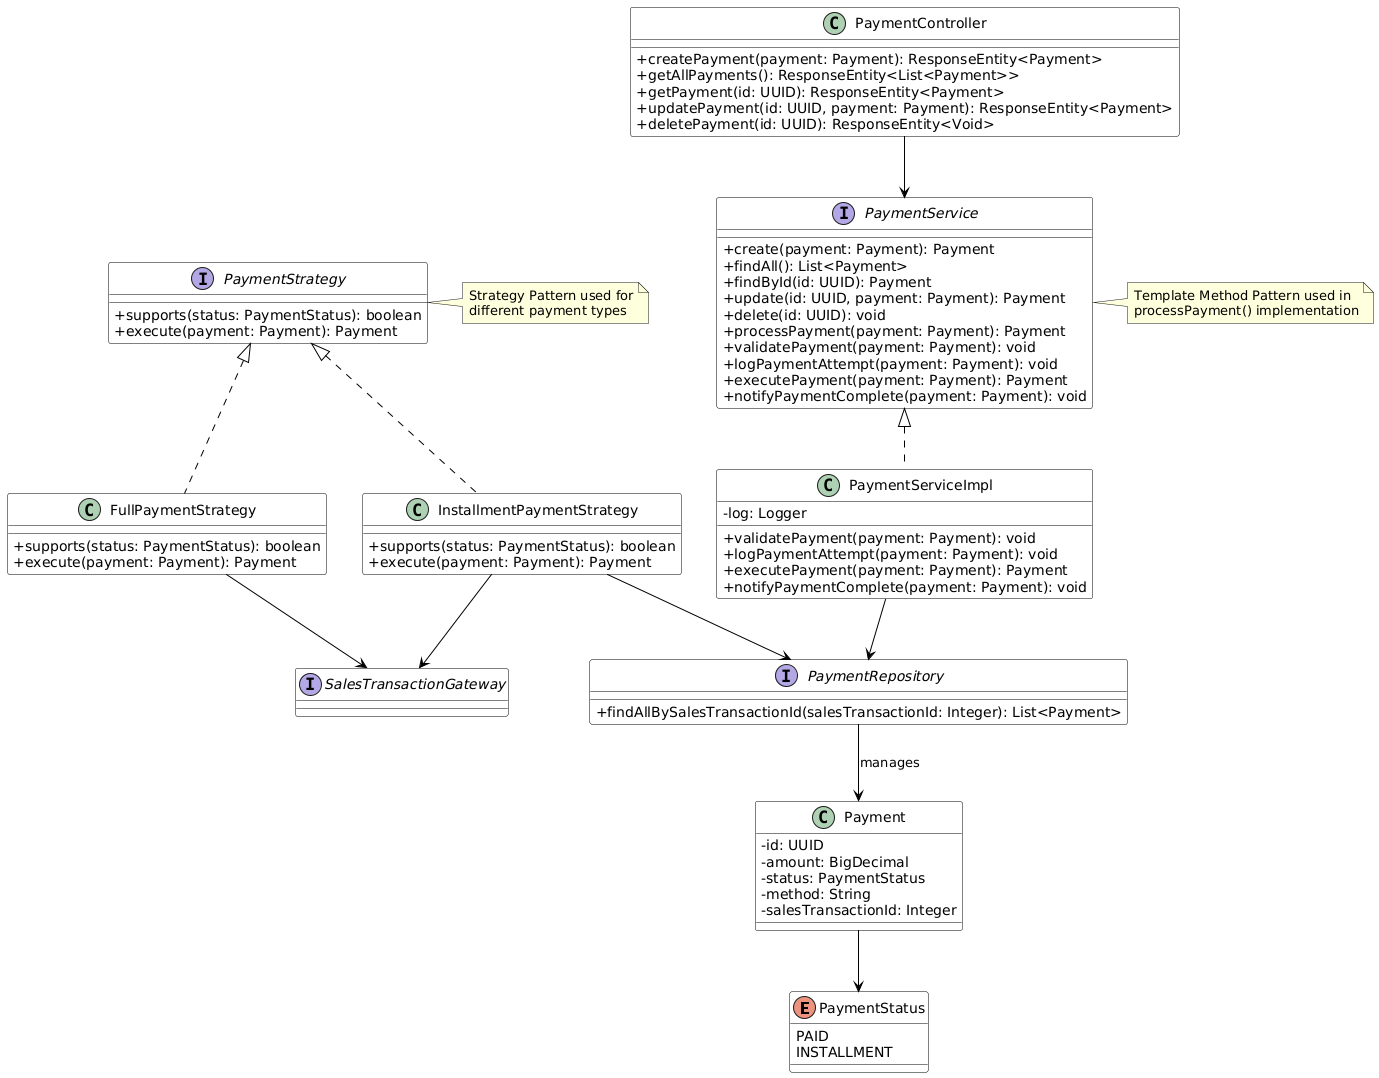

The diagram above was rendered by PlantUML. Its source (embedded in the PNG):
@startuml
' Styling
skinparam classAttributeIconSize 0
skinparam class {
    BackgroundColor white
    ArrowColor black
    BorderColor black
}

' Enums
enum PaymentStatus {
    PAID
    INSTALLMENT
}

' Models
class Payment {
    - id: UUID
    - amount: BigDecimal
    - status: PaymentStatus
    - method: String
    - salesTransactionId: Integer
}

' Controllers
class PaymentController {
    + createPayment(payment: Payment): ResponseEntity<Payment>
    + getAllPayments(): ResponseEntity<List<Payment>>
    + getPayment(id: UUID): ResponseEntity<Payment>
    + updatePayment(id: UUID, payment: Payment): ResponseEntity<Payment>
    + deletePayment(id: UUID): ResponseEntity<Void>
}

' Services
interface PaymentService {
    + create(payment: Payment): Payment
    + findAll(): List<Payment>
    + findById(id: UUID): Payment
    + update(id: UUID, payment: Payment): Payment
    + delete(id: UUID): void
    + processPayment(payment: Payment): Payment
    + validatePayment(payment: Payment): void
    + logPaymentAttempt(payment: Payment): void
    + executePayment(payment: Payment): Payment
    + notifyPaymentComplete(payment: Payment): void
}

class PaymentServiceImpl {
    - log: Logger
    + validatePayment(payment: Payment): void
    + logPaymentAttempt(payment: Payment): void
    + executePayment(payment: Payment): Payment
    + notifyPaymentComplete(payment: Payment): void
}

' Repositories
interface PaymentRepository {
    + findAllBySalesTransactionId(salesTransactionId: Integer): List<Payment>
}

' Strategy Pattern
interface PaymentStrategy {
    + supports(status: PaymentStatus): boolean
    + execute(payment: Payment): Payment
}

class FullPaymentStrategy {
    + supports(status: PaymentStatus): boolean
    + execute(payment: Payment): Payment
}

class InstallmentPaymentStrategy {
    + supports(status: PaymentStatus): boolean
    + execute(payment: Payment): Payment
}

' Dependencies
interface SalesTransactionGateway {
}

' Relationships
PaymentController --> PaymentService
PaymentService <|.. PaymentServiceImpl
PaymentServiceImpl --> PaymentRepository
Payment --> PaymentStatus
PaymentStrategy <|.. FullPaymentStrategy
PaymentStrategy <|.. InstallmentPaymentStrategy
FullPaymentStrategy --> SalesTransactionGateway
InstallmentPaymentStrategy --> SalesTransactionGateway
InstallmentPaymentStrategy --> PaymentRepository

PaymentRepository --> Payment : manages

note right of PaymentStrategy
  Strategy Pattern used for
  different payment types
end note

note right of PaymentService
  Template Method Pattern used in
  processPayment() implementation
end note
@enduml